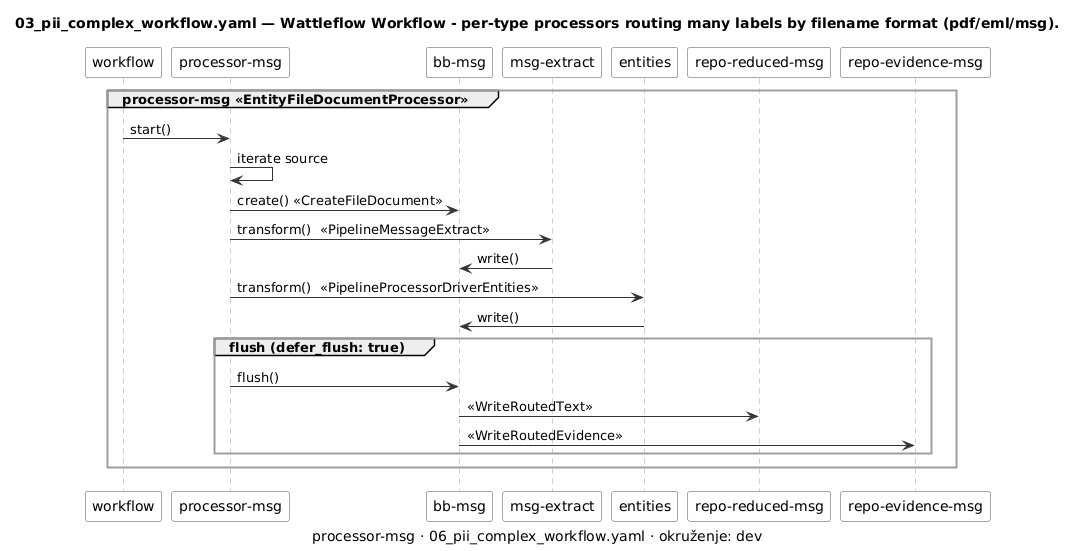

The diagram above was rendered by PlantUML. Its source (embedded in the PNG):
@startuml 06_pii_complex_workflow-sequence-processor-msg
' Generirano iz examples/workflows/06_pii_complex_workflow.yaml alatom tools/workflow_diagram.py — ne uređivati ručno.
' Prikaz, ne izvor istine (D-13): izmjena ide u YAML, pa se dijagram regenerira.

skinparam shadowing false
skinparam componentStyle rectangle
skinparam ArrowColor #333333
skinparam component {
    BackgroundColor #FAFAFA
    BorderColor #555555
}
skinparam package {
    BackgroundColor #FFFFFF
    BorderColor #999999
}

title 03_pii_complex_workflow.yaml — Wattleflow Workflow - per-type processors routing many labels by filename format (pdf/eml/msg).
caption processor-msg · 06_pii_complex_workflow.yaml · okruženje: dev

skinparam sequence {
    LifeLineBorderColor #999999
    ParticipantBorderColor #555555
    ParticipantBackgroundColor #FAFAFA
}

participant "workflow" as WF
group processor-msg <<EntityFileDocumentProcessor>>
  participant "processor-msg" as PR3
  participant "bb-msg" as BB3
  participant "msg-extract" as P3_1
  participant "entities" as P3_2
  participant "repo-reduced-msg" as R3_1
  participant "repo-evidence-msg" as R3_2
  WF -> PR3 : start()
  PR3 -> PR3 : iterate source
  PR3 -> BB3 : create() «CreateFileDocument»
  PR3 -> P3_1 : transform()  <<PipelineMessageExtract>>
  P3_1 -> BB3 : write()
  PR3 -> P3_2 : transform()  <<PipelineProcessorDriverEntities>>
  P3_2 -> BB3 : write()
  group flush (defer_flush: true)
    PR3 -> BB3 : flush()
    BB3 -> R3_1 : «WriteRoutedText»
    BB3 -> R3_2 : «WriteRoutedEvidence»
  end
end
@enduml